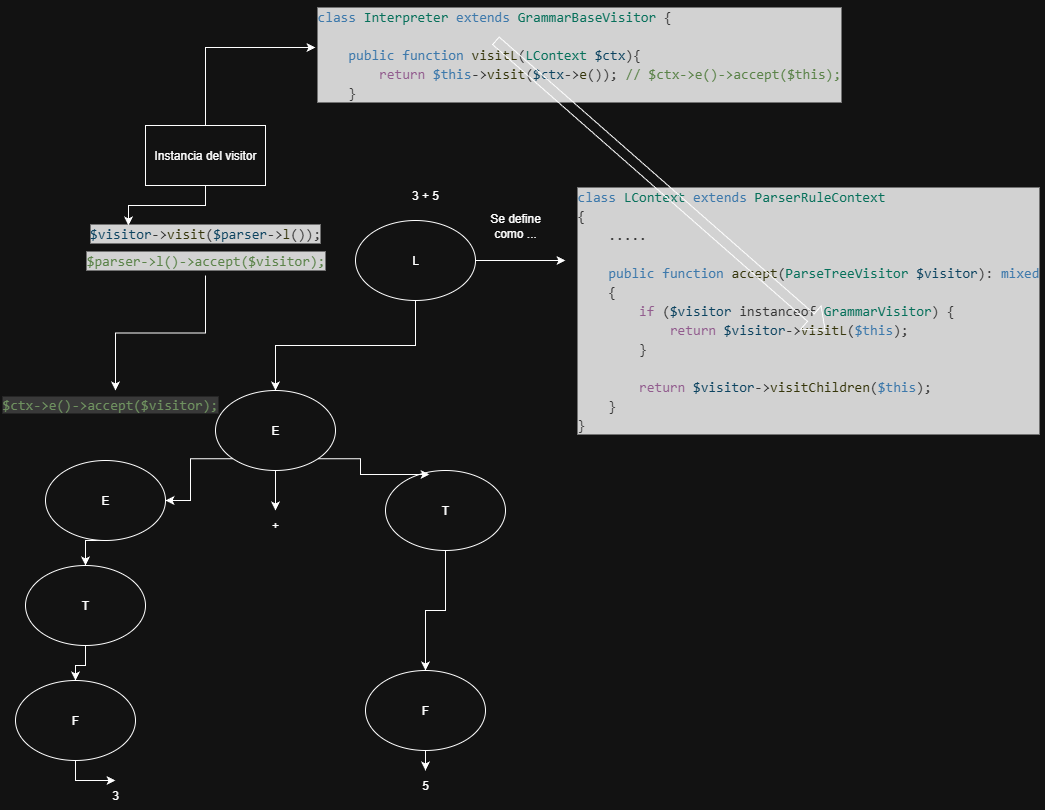

The diagram above was exported from draw.io. Its source (the exported page's mxGraphModel, read from the mxfile embedded in the PNG):
<mxGraphModel dx="1418" dy="1949" grid="1" gridSize="10" guides="1" tooltips="1" connect="1" arrows="1" fold="1" page="1" pageScale="1" pageWidth="827" pageHeight="1169" math="0" shadow="0">
  <root>
    <mxCell id="0" />
    <mxCell id="1" parent="0" />
    <mxCell id="xqsHmZaEkDX1jPRuUwoY-3" style="edgeStyle=orthogonalEdgeStyle;rounded=0;orthogonalLoop=1;jettySize=auto;html=1;exitX=0.5;exitY=1;exitDx=0;exitDy=0;" edge="1" parent="1" source="xqsHmZaEkDX1jPRuUwoY-1" target="xqsHmZaEkDX1jPRuUwoY-2">
      <mxGeometry relative="1" as="geometry" />
    </mxCell>
    <mxCell id="xqsHmZaEkDX1jPRuUwoY-33" style="edgeStyle=orthogonalEdgeStyle;rounded=0;orthogonalLoop=1;jettySize=auto;html=1;exitX=1;exitY=0.5;exitDx=0;exitDy=0;" edge="1" parent="1" source="xqsHmZaEkDX1jPRuUwoY-1">
      <mxGeometry relative="1" as="geometry">
        <mxPoint x="570" y="240" as="targetPoint" />
      </mxGeometry>
    </mxCell>
    <mxCell id="xqsHmZaEkDX1jPRuUwoY-1" value="L" style="ellipse;whiteSpace=wrap;html=1;" vertex="1" parent="1">
      <mxGeometry x="360" y="200" width="120" height="80" as="geometry" />
    </mxCell>
    <mxCell id="xqsHmZaEkDX1jPRuUwoY-13" style="edgeStyle=orthogonalEdgeStyle;rounded=0;orthogonalLoop=1;jettySize=auto;html=1;exitX=0;exitY=1;exitDx=0;exitDy=0;" edge="1" parent="1" source="xqsHmZaEkDX1jPRuUwoY-2" target="xqsHmZaEkDX1jPRuUwoY-9">
      <mxGeometry relative="1" as="geometry" />
    </mxCell>
    <mxCell id="xqsHmZaEkDX1jPRuUwoY-29" style="edgeStyle=orthogonalEdgeStyle;rounded=0;orthogonalLoop=1;jettySize=auto;html=1;exitX=0.5;exitY=1;exitDx=0;exitDy=0;entryX=0.5;entryY=0;entryDx=0;entryDy=0;" edge="1" parent="1" source="xqsHmZaEkDX1jPRuUwoY-2" target="xqsHmZaEkDX1jPRuUwoY-11">
      <mxGeometry relative="1" as="geometry" />
    </mxCell>
    <mxCell id="xqsHmZaEkDX1jPRuUwoY-2" value="E" style="ellipse;whiteSpace=wrap;html=1;" vertex="1" parent="1">
      <mxGeometry x="220" y="370" width="120" height="80" as="geometry" />
    </mxCell>
    <mxCell id="xqsHmZaEkDX1jPRuUwoY-8" style="edgeStyle=orthogonalEdgeStyle;rounded=0;orthogonalLoop=1;jettySize=auto;html=1;exitX=0.5;exitY=1;exitDx=0;exitDy=0;entryX=0.179;entryY=0.2;entryDx=0;entryDy=0;entryPerimeter=0;" edge="1" parent="1" source="xqsHmZaEkDX1jPRuUwoY-5" target="xqsHmZaEkDX1jPRuUwoY-31">
      <mxGeometry relative="1" as="geometry">
        <mxPoint x="359" y="240" as="targetPoint" />
      </mxGeometry>
    </mxCell>
    <mxCell id="xqsHmZaEkDX1jPRuUwoY-5" value="Instancia del visitor" style="rounded=0;whiteSpace=wrap;html=1;" vertex="1" parent="1">
      <mxGeometry x="150" y="105" width="120" height="60" as="geometry" />
    </mxCell>
    <mxCell id="xqsHmZaEkDX1jPRuUwoY-23" style="edgeStyle=orthogonalEdgeStyle;rounded=0;orthogonalLoop=1;jettySize=auto;html=1;exitX=0.5;exitY=1;exitDx=0;exitDy=0;entryX=0.5;entryY=0;entryDx=0;entryDy=0;" edge="1" parent="1" source="xqsHmZaEkDX1jPRuUwoY-9" target="xqsHmZaEkDX1jPRuUwoY-20">
      <mxGeometry relative="1" as="geometry" />
    </mxCell>
    <mxCell id="xqsHmZaEkDX1jPRuUwoY-9" value="E" style="ellipse;whiteSpace=wrap;html=1;" vertex="1" parent="1">
      <mxGeometry x="50" y="440" width="120" height="80" as="geometry" />
    </mxCell>
    <mxCell id="xqsHmZaEkDX1jPRuUwoY-27" style="edgeStyle=orthogonalEdgeStyle;rounded=0;orthogonalLoop=1;jettySize=auto;html=1;exitX=0.5;exitY=1;exitDx=0;exitDy=0;" edge="1" parent="1" source="xqsHmZaEkDX1jPRuUwoY-10" target="xqsHmZaEkDX1jPRuUwoY-25">
      <mxGeometry relative="1" as="geometry" />
    </mxCell>
    <mxCell id="xqsHmZaEkDX1jPRuUwoY-10" value="T" style="ellipse;whiteSpace=wrap;html=1;" vertex="1" parent="1">
      <mxGeometry x="390" y="450" width="120" height="80" as="geometry" />
    </mxCell>
    <mxCell id="xqsHmZaEkDX1jPRuUwoY-11" value="+" style="text;html=1;align=center;verticalAlign=middle;whiteSpace=wrap;rounded=0;" vertex="1" parent="1">
      <mxGeometry x="250" y="490" width="60" height="30" as="geometry" />
    </mxCell>
    <mxCell id="xqsHmZaEkDX1jPRuUwoY-12" value="3 + 5" style="text;html=1;align=center;verticalAlign=middle;whiteSpace=wrap;rounded=0;" vertex="1" parent="1">
      <mxGeometry x="400" y="160" width="60" height="30" as="geometry" />
    </mxCell>
    <mxCell id="xqsHmZaEkDX1jPRuUwoY-14" style="edgeStyle=orthogonalEdgeStyle;rounded=0;orthogonalLoop=1;jettySize=auto;html=1;exitX=1;exitY=1;exitDx=0;exitDy=0;entryX=0.367;entryY=0.05;entryDx=0;entryDy=0;entryPerimeter=0;" edge="1" parent="1" source="xqsHmZaEkDX1jPRuUwoY-2" target="xqsHmZaEkDX1jPRuUwoY-10">
      <mxGeometry relative="1" as="geometry" />
    </mxCell>
    <mxCell id="xqsHmZaEkDX1jPRuUwoY-15" value="3" style="text;html=1;align=center;verticalAlign=middle;whiteSpace=wrap;rounded=0;" vertex="1" parent="1">
      <mxGeometry x="90" y="760" width="60" height="30" as="geometry" />
    </mxCell>
    <mxCell id="xqsHmZaEkDX1jPRuUwoY-19" style="edgeStyle=orthogonalEdgeStyle;rounded=0;orthogonalLoop=1;jettySize=auto;html=1;exitX=0.5;exitY=1;exitDx=0;exitDy=0;" edge="1" parent="1" source="xqsHmZaEkDX1jPRuUwoY-17" target="xqsHmZaEkDX1jPRuUwoY-15">
      <mxGeometry relative="1" as="geometry" />
    </mxCell>
    <mxCell id="xqsHmZaEkDX1jPRuUwoY-17" value="F" style="ellipse;whiteSpace=wrap;html=1;" vertex="1" parent="1">
      <mxGeometry x="20" y="660" width="120" height="80" as="geometry" />
    </mxCell>
    <mxCell id="xqsHmZaEkDX1jPRuUwoY-22" style="edgeStyle=orthogonalEdgeStyle;rounded=0;orthogonalLoop=1;jettySize=auto;html=1;exitX=0.5;exitY=1;exitDx=0;exitDy=0;" edge="1" parent="1" source="xqsHmZaEkDX1jPRuUwoY-20" target="xqsHmZaEkDX1jPRuUwoY-17">
      <mxGeometry relative="1" as="geometry" />
    </mxCell>
    <mxCell id="xqsHmZaEkDX1jPRuUwoY-20" value="T" style="ellipse;whiteSpace=wrap;html=1;" vertex="1" parent="1">
      <mxGeometry x="30" y="545" width="120" height="80" as="geometry" />
    </mxCell>
    <mxCell id="xqsHmZaEkDX1jPRuUwoY-24" value="5" style="text;html=1;align=center;verticalAlign=middle;whiteSpace=wrap;rounded=0;" vertex="1" parent="1">
      <mxGeometry x="400" y="750" width="60" height="30" as="geometry" />
    </mxCell>
    <mxCell id="xqsHmZaEkDX1jPRuUwoY-26" style="edgeStyle=orthogonalEdgeStyle;rounded=0;orthogonalLoop=1;jettySize=auto;html=1;exitX=0.5;exitY=1;exitDx=0;exitDy=0;" edge="1" parent="1" source="xqsHmZaEkDX1jPRuUwoY-25" target="xqsHmZaEkDX1jPRuUwoY-24">
      <mxGeometry relative="1" as="geometry" />
    </mxCell>
    <mxCell id="xqsHmZaEkDX1jPRuUwoY-25" value="F" style="ellipse;whiteSpace=wrap;html=1;" vertex="1" parent="1">
      <mxGeometry x="370" y="650" width="120" height="80" as="geometry" />
    </mxCell>
    <mxCell id="xqsHmZaEkDX1jPRuUwoY-31" value="&lt;div style=&quot;color: rgb(204, 204, 204); background-color: rgb(31, 31, 31); font-family: Consolas, &amp;quot;Courier New&amp;quot;, monospace; font-size: 14px; line-height: 19px; white-space: pre;&quot;&gt;&lt;span style=&quot;color: #9cdcfe;&quot;&gt;$visitor&lt;/span&gt;&lt;span style=&quot;color: #d4d4d4;&quot;&gt;-&amp;gt;&lt;/span&gt;&lt;span style=&quot;color: #dcdcaa;&quot;&gt;visit&lt;/span&gt;&lt;span style=&quot;color: #d4d4d4;&quot;&gt;(&lt;/span&gt;&lt;span style=&quot;color: #9cdcfe;&quot;&gt;$parser&lt;/span&gt;&lt;span style=&quot;color: #d4d4d4;&quot;&gt;-&amp;gt;&lt;/span&gt;&lt;span style=&quot;color: #dcdcaa;&quot;&gt;l&lt;/span&gt;&lt;span style=&quot;color: #d4d4d4;&quot;&gt;());&lt;/span&gt;&lt;/div&gt;" style="text;html=1;align=center;verticalAlign=middle;whiteSpace=wrap;rounded=0;" vertex="1" parent="1">
      <mxGeometry x="90" y="200" width="240" height="25" as="geometry" />
    </mxCell>
    <mxCell id="xqsHmZaEkDX1jPRuUwoY-41" style="edgeStyle=orthogonalEdgeStyle;rounded=0;orthogonalLoop=1;jettySize=auto;html=1;" edge="1" parent="1" source="xqsHmZaEkDX1jPRuUwoY-32" target="xqsHmZaEkDX1jPRuUwoY-40">
      <mxGeometry relative="1" as="geometry" />
    </mxCell>
    <mxCell id="xqsHmZaEkDX1jPRuUwoY-32" value="&lt;div style=&quot;color: rgb(204, 204, 204); background-color: rgb(31, 31, 31); font-family: Consolas, &amp;quot;Courier New&amp;quot;, monospace; font-size: 14px; line-height: 19px; white-space-collapse: preserve;&quot;&gt;&lt;span style=&quot;color: rgb(106, 153, 85);&quot;&gt;$parser-&amp;gt;l()-&amp;gt;accept($visitor);&lt;/span&gt;&lt;/div&gt;" style="text;html=1;align=center;verticalAlign=middle;resizable=0;points=[];autosize=1;strokeColor=none;fillColor=none;" vertex="1" parent="1">
      <mxGeometry x="80" y="225" width="260" height="30" as="geometry" />
    </mxCell>
    <mxCell id="xqsHmZaEkDX1jPRuUwoY-34" value="&lt;div style=&quot;color: #cccccc;background-color: #1f1f1f;font-family: Consolas, 'Courier New', monospace;font-weight: normal;font-size: 14px;line-height: 19px;white-space: pre;&quot;&gt;&lt;div&gt;&lt;span style=&quot;color: #569cd6;&quot;&gt;class&lt;/span&gt;&lt;span style=&quot;color: #d4d4d4;&quot;&gt; &lt;/span&gt;&lt;span style=&quot;color: #4ec9b0;&quot;&gt;LContext&lt;/span&gt;&lt;span style=&quot;color: #d4d4d4;&quot;&gt; &lt;/span&gt;&lt;span style=&quot;color: #569cd6;&quot;&gt;extends&lt;/span&gt;&lt;span style=&quot;color: #d4d4d4;&quot;&gt; &lt;/span&gt;&lt;span style=&quot;color: #4ec9b0;&quot;&gt;ParserRuleContext&lt;/span&gt;&lt;/div&gt;&lt;div&gt;&lt;span style=&quot;color: #d4d4d4;&quot;&gt;{&lt;/span&gt;&lt;/div&gt;&lt;div&gt;&lt;span style=&quot;color: #d4d4d4;&quot;&gt;&amp;nbsp; &amp;nbsp; ...&lt;/span&gt;&lt;span style=&quot;color: #d4d4d4;&quot;&gt;..&lt;/span&gt;&lt;/div&gt;&lt;br&gt;&lt;div&gt;&lt;span style=&quot;color: #d4d4d4;&quot;&gt;&amp;nbsp; &amp;nbsp; &lt;/span&gt;&lt;span style=&quot;color: #569cd6;&quot;&gt;public&lt;/span&gt;&lt;span style=&quot;color: #d4d4d4;&quot;&gt; &lt;/span&gt;&lt;span style=&quot;color: #569cd6;&quot;&gt;function&lt;/span&gt;&lt;span style=&quot;color: #d4d4d4;&quot;&gt; &lt;/span&gt;&lt;span style=&quot;color: #dcdcaa;&quot;&gt;accept&lt;/span&gt;&lt;span style=&quot;color: #d4d4d4;&quot;&gt;(&lt;/span&gt;&lt;span style=&quot;color: #4ec9b0;&quot;&gt;ParseTreeVisitor&lt;/span&gt;&lt;span style=&quot;color: #d4d4d4;&quot;&gt; &lt;/span&gt;&lt;span style=&quot;color: #9cdcfe;&quot;&gt;$visitor&lt;/span&gt;&lt;span style=&quot;color: #d4d4d4;&quot;&gt;): &lt;/span&gt;&lt;span style=&quot;color: #569cd6;&quot;&gt;mixed&lt;/span&gt;&lt;/div&gt;&lt;div&gt;&lt;span style=&quot;color: #d4d4d4;&quot;&gt;&amp;nbsp; &amp;nbsp; {&lt;/span&gt;&lt;/div&gt;&lt;div&gt;&lt;span style=&quot;color: #d4d4d4;&quot;&gt;&amp;nbsp; &amp;nbsp; &amp;nbsp; &amp;nbsp; &lt;/span&gt;&lt;span style=&quot;color: #c586c0;&quot;&gt;if&lt;/span&gt;&lt;span style=&quot;color: #d4d4d4;&quot;&gt; (&lt;/span&gt;&lt;span style=&quot;color: #9cdcfe;&quot;&gt;$visitor&lt;/span&gt;&lt;span style=&quot;color: #d4d4d4;&quot;&gt; instanceof &lt;/span&gt;&lt;span style=&quot;color: #4ec9b0;&quot;&gt;GrammarVisitor&lt;/span&gt;&lt;span style=&quot;color: #d4d4d4;&quot;&gt;) {&lt;/span&gt;&lt;/div&gt;&lt;div&gt;&lt;span style=&quot;color: #d4d4d4;&quot;&gt;&amp;nbsp; &amp;nbsp; &amp;nbsp; &amp;nbsp; &amp;nbsp; &amp;nbsp; &lt;/span&gt;&lt;span style=&quot;color: #c586c0;&quot;&gt;return&lt;/span&gt;&lt;span style=&quot;color: #d4d4d4;&quot;&gt; &lt;/span&gt;&lt;span style=&quot;color: #9cdcfe;&quot;&gt;$visitor&lt;/span&gt;&lt;span style=&quot;color: #d4d4d4;&quot;&gt;-&amp;gt;&lt;/span&gt;&lt;span style=&quot;color: #dcdcaa;&quot;&gt;visitL&lt;/span&gt;&lt;span style=&quot;color: #d4d4d4;&quot;&gt;(&lt;/span&gt;&lt;span style=&quot;color: #569cd6;&quot;&gt;$this&lt;/span&gt;&lt;span style=&quot;color: #d4d4d4;&quot;&gt;);&lt;/span&gt;&lt;/div&gt;&lt;div&gt;&lt;span style=&quot;color: #d4d4d4;&quot;&gt;&amp;nbsp; &amp;nbsp; &amp;nbsp; &amp;nbsp; }&lt;/span&gt;&lt;/div&gt;&lt;br&gt;&lt;div&gt;&lt;span style=&quot;color: #d4d4d4;&quot;&gt;&amp;nbsp; &amp;nbsp; &amp;nbsp; &amp;nbsp; &lt;/span&gt;&lt;span style=&quot;color: #c586c0;&quot;&gt;return&lt;/span&gt;&lt;span style=&quot;color: #d4d4d4;&quot;&gt; &lt;/span&gt;&lt;span style=&quot;color: #9cdcfe;&quot;&gt;$visitor&lt;/span&gt;&lt;span style=&quot;color: #d4d4d4;&quot;&gt;-&amp;gt;&lt;/span&gt;&lt;span style=&quot;color: #dcdcaa;&quot;&gt;visitChildren&lt;/span&gt;&lt;span style=&quot;color: #d4d4d4;&quot;&gt;(&lt;/span&gt;&lt;span style=&quot;color: #569cd6;&quot;&gt;$this&lt;/span&gt;&lt;span style=&quot;color: #d4d4d4;&quot;&gt;);&lt;/span&gt;&lt;/div&gt;&lt;div&gt;&lt;span style=&quot;color: #d4d4d4;&quot;&gt;&amp;nbsp; &amp;nbsp; }&lt;/span&gt;&lt;/div&gt;&lt;div&gt;&lt;span style=&quot;color: #d4d4d4;&quot;&gt;} &lt;/span&gt;&lt;/div&gt;&lt;/div&gt;" style="text;whiteSpace=wrap;html=1;" vertex="1" parent="1">
      <mxGeometry x="580" y="160" width="470" height="260" as="geometry" />
    </mxCell>
    <mxCell id="xqsHmZaEkDX1jPRuUwoY-37" value="&lt;div style=&quot;color: #cccccc;background-color: #1f1f1f;font-family: Consolas, 'Courier New', monospace;font-weight: normal;font-size: 14px;line-height: 19px;white-space: pre;&quot;&gt;&lt;div&gt;&lt;span style=&quot;color: #569cd6;&quot;&gt;class&lt;/span&gt;&lt;span style=&quot;color: #d4d4d4;&quot;&gt; &lt;/span&gt;&lt;span style=&quot;color: #4ec9b0;&quot;&gt;Interpreter&lt;/span&gt;&lt;span style=&quot;color: #d4d4d4;&quot;&gt; &lt;/span&gt;&lt;span style=&quot;color: #569cd6;&quot;&gt;extends&lt;/span&gt;&lt;span style=&quot;color: #d4d4d4;&quot;&gt; &lt;/span&gt;&lt;span style=&quot;color: #4ec9b0;&quot;&gt;GrammarBaseVisitor&lt;/span&gt;&lt;span style=&quot;color: #d4d4d4;&quot;&gt; {&lt;/span&gt;&lt;/div&gt;&lt;div&gt;&lt;span style=&quot;color: #d4d4d4;&quot;&gt;&amp;nbsp; &amp;nbsp; &lt;/span&gt;&lt;/div&gt;&lt;div&gt;&lt;span style=&quot;color: #d4d4d4;&quot;&gt;&amp;nbsp; &amp;nbsp; &lt;/span&gt;&lt;span style=&quot;color: #569cd6;&quot;&gt;public&lt;/span&gt;&lt;span style=&quot;color: #d4d4d4;&quot;&gt; &lt;/span&gt;&lt;span style=&quot;color: #569cd6;&quot;&gt;function&lt;/span&gt;&lt;span style=&quot;color: #d4d4d4;&quot;&gt; &lt;/span&gt;&lt;span style=&quot;color: #dcdcaa;&quot;&gt;visitL&lt;/span&gt;&lt;span style=&quot;color: #d4d4d4;&quot;&gt;(&lt;/span&gt;&lt;span style=&quot;color: #4ec9b0;&quot;&gt;LContext&lt;/span&gt;&lt;span style=&quot;color: #d4d4d4;&quot;&gt; &lt;/span&gt;&lt;span style=&quot;color: #9cdcfe;&quot;&gt;$ctx&lt;/span&gt;&lt;span style=&quot;color: #d4d4d4;&quot;&gt;){&lt;/span&gt;&lt;/div&gt;&lt;div&gt;&lt;span style=&quot;color: #d4d4d4;&quot;&gt;&amp;nbsp; &amp;nbsp; &amp;nbsp; &amp;nbsp; &lt;/span&gt;&lt;span style=&quot;color: #c586c0;&quot;&gt;return&lt;/span&gt;&lt;span style=&quot;color: #d4d4d4;&quot;&gt; &lt;/span&gt;&lt;span style=&quot;color: #569cd6;&quot;&gt;$this&lt;/span&gt;&lt;span style=&quot;color: #d4d4d4;&quot;&gt;-&amp;gt;&lt;/span&gt;&lt;span style=&quot;color: #dcdcaa;&quot;&gt;visit&lt;/span&gt;&lt;span style=&quot;color: #d4d4d4;&quot;&gt;(&lt;/span&gt;&lt;span style=&quot;color: #9cdcfe;&quot;&gt;$ctx&lt;/span&gt;&lt;span style=&quot;color: #d4d4d4;&quot;&gt;-&amp;gt;&lt;/span&gt;&lt;span style=&quot;color: #dcdcaa;&quot;&gt;e&lt;/span&gt;&lt;span style=&quot;color: #d4d4d4;&quot;&gt;()); &lt;/span&gt;&lt;span style=&quot;color: #6a9955;&quot;&gt;// $ctx-&amp;gt;e()-&amp;gt;accept($this);&lt;/span&gt;&lt;/div&gt;&lt;div&gt;&lt;span style=&quot;color: #d4d4d4;&quot;&gt;&amp;nbsp; &amp;nbsp; }&lt;/span&gt;&lt;/div&gt;&lt;/div&gt;" style="text;whiteSpace=wrap;html=1;" vertex="1" parent="1">
      <mxGeometry x="320" y="-20" width="560" height="120" as="geometry" />
    </mxCell>
    <mxCell id="xqsHmZaEkDX1jPRuUwoY-38" style="edgeStyle=orthogonalEdgeStyle;rounded=0;orthogonalLoop=1;jettySize=auto;html=1;exitX=0.5;exitY=0;exitDx=0;exitDy=0;entryX=0;entryY=0.392;entryDx=0;entryDy=0;entryPerimeter=0;" edge="1" parent="1" source="xqsHmZaEkDX1jPRuUwoY-5" target="xqsHmZaEkDX1jPRuUwoY-37">
      <mxGeometry relative="1" as="geometry" />
    </mxCell>
    <mxCell id="xqsHmZaEkDX1jPRuUwoY-36" value="" style="shape=flexArrow;endArrow=classic;html=1;rounded=0;" edge="1" parent="1">
      <mxGeometry width="50" height="50" relative="1" as="geometry">
        <mxPoint x="500" y="20" as="sourcePoint" />
        <mxPoint x="830" y="310" as="targetPoint" />
      </mxGeometry>
    </mxCell>
    <mxCell id="xqsHmZaEkDX1jPRuUwoY-39" value="Se define como ..." style="text;html=1;align=center;verticalAlign=middle;whiteSpace=wrap;rounded=0;" vertex="1" parent="1">
      <mxGeometry x="490" y="190" width="60" height="30" as="geometry" />
    </mxCell>
    <mxCell id="xqsHmZaEkDX1jPRuUwoY-40" value="&lt;span style=&quot;color: rgb(91, 131, 73); font-family: Consolas, &amp;quot;Courier New&amp;quot;, monospace; font-size: 14px; font-style: normal; font-variant-ligatures: normal; font-variant-caps: normal; font-weight: 400; letter-spacing: normal; orphans: 2; text-align: left; text-indent: 0px; text-transform: none; widows: 2; word-spacing: 0px; -webkit-text-stroke-width: 0px; white-space: pre; background-color: rgb(210, 210, 210); text-decoration-thickness: initial; text-decoration-style: initial; text-decoration-color: initial; float: none; display: inline !important;&quot;&gt;$ctx-&amp;gt;e()-&amp;gt;accept($visitor);&lt;/span&gt;" style="text;whiteSpace=wrap;html=1;" vertex="1" parent="1">
      <mxGeometry x="5" y="370" width="230" height="40" as="geometry" />
    </mxCell>
  </root>
</mxGraphModel>